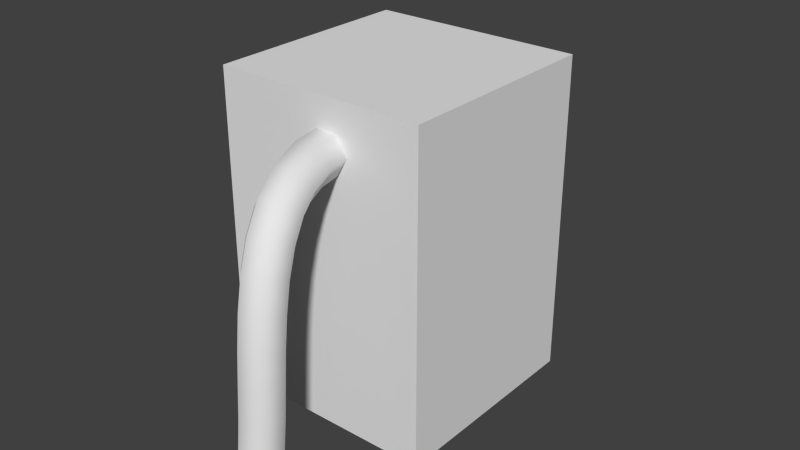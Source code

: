 # Source: lest.blend  (saved by Blender 2.71.0; exported with 4.5.12 LTS)
import bpy
from mathutils import Matrix  # noqa: F401  (used for matrix-valued properties, if any)

bpy.ops.wm.read_factory_settings(use_empty=True)
scene = bpy.context.scene
scene.name = 'Scene'

# ---- collections
col_collection_1 = bpy.data.collections.new('Collection 1'); scene.collection.children.link(col_collection_1)

# ---- materials (node trees are filled in below, after node groups)
mat_material = bpy.data.materials.new('Material')
mat_material.alpha_threshold = 0.0
mat_material.use_transparent_shadow = False
mat_material.roughness = 0.5
mat_material.line_color = (0.0, 0.0, 0.0, 1.0)

# ---- material node trees

# ---- world
world_world = bpy.data.worlds.new('World'); scene.world = world_world
world_world.color = (0.05088, 0.05088, 0.05088)
world_world.use_sun_shadow = False
world_world.sun_shadow_jitter_overblur = 0.0
world_world.cycles.sampling_method = 'MANUAL'
world_world.cycles.sample_map_resolution = 256

# ---- meshes
me_mesh_001 = bpy.data.meshes.new('Mesh.001')
me_mesh_001.from_pydata([(-0.01119, 0.09034, 0.1198), (0.008171, 0.09534, 0.1198), (0.01723, 0.1002, 0.1026), (0.006922, 0.1001, 0.08549), (-0.01244, 0.09514, 0.08549), (-0.0215, 0.09024, 0.1026), (-0.02053, 0.1258, 0.1212), (-0.00121, 0.131, 0.1212), (0.008859, 0.132, 0.104), (-0.0003873, 0.1279, 0.08673), (-0.0197, 0.1227, 0.08673), (-0.02977, 0.1217, 0.104), (-0.02862, 0.1553, 0.1142), (-0.009355, 0.1607, 0.1141), (0.002005, 0.157, 0.09806), (-0.0059, 0.148, 0.08205), (-0.02516, 0.1426, 0.0821), (-0.03652, 0.1463, 0.09815), (-0.03532, 0.1787, 0.09913), (-0.01609, 0.1842, 0.09901), (-0.003436, 0.176, 0.08587), (-0.01001, 0.1623, 0.07286), (-0.02924, 0.1568, 0.07299), (-0.04189, 0.165, 0.08612), (-0.04038, 0.1956, 0.07798), (-0.02116, 0.2012, 0.07781), (-0.007573, 0.1899, 0.06847), (-0.01321, 0.173, 0.0593), (-0.03242, 0.1675, 0.05947), (-0.04601, 0.1788, 0.06881), (-0.04383, 0.2068, 0.05295), (-0.0246, 0.2124, 0.05282), (-0.01054, 0.1994, 0.04687), (-0.01569, 0.181, 0.04105), (-0.03491, 0.1755, 0.04119), (-0.04898, 0.1884, 0.04714), (-0.04596, 0.2138, 0.02555), (-0.02672, 0.2193, 0.02553), (-0.01245, 0.2057, 0.02205), (-0.01742, 0.1866, 0.0186), (-0.03665, 0.1812, 0.01862), (-0.05092, 0.1947, 0.02209), (-0.04703, 0.2179, -0.003336), (-0.02779, 0.2233, -0.00316), (-0.01345, 0.2095, -0.004996), (-0.01836, 0.1902, -0.007006), (-0.0376, 0.1848, -0.007182), (-0.05193, 0.1986, -0.005346), (-0.04724, 0.2202, -0.03289), (-0.028, 0.2257, -0.03245), (-0.01366, 0.2117, -0.0333), (-0.01856, 0.1924, -0.03461), (-0.0378, 0.187, -0.03506), (-0.05214, 0.2009, -0.0342), (-0.04676, 0.2218, -0.06227), (-0.02753, 0.2272, -0.06145), (-0.01319, 0.2133, -0.06187), (-0.01809, 0.1939, -0.06311), (-0.03733, 0.1885, -0.06393), (-0.05166, 0.2025, -0.06351), (-0.04573, 0.2235, -0.09052), (-0.02651, 0.2289, -0.0892), (-0.01217, 0.215, -0.08968), (-0.01705, 0.1957, -0.09149), (-0.03627, 0.1903, -0.09281), (-0.05061, 0.2042, -0.09233), (-0.04429, 0.2262, -0.1166), (-0.02511, 0.2315, -0.1146), (-0.01073, 0.2176, -0.1157), (-0.01554, 0.1985, -0.1188), (-0.03472, 0.1932, -0.1209), (-0.04909, 0.2071, -0.1197), (-0.04258, 0.2306, -0.1395), (-0.02347, 0.2357, -0.1365), (-0.009006, 0.2221, -0.1389), (-0.01365, 0.2034, -0.1442), (-0.03276, 0.1983, -0.1472), (-0.04722, 0.2119, -0.1448)], [], [(0, 6, 11, 5), (1, 7, 6, 0), (2, 8, 7, 1), (3, 9, 8, 2), (4, 10, 9, 3), (5, 11, 10, 4), (6, 12, 17, 11), (7, 13, 12, 6), (8, 14, 13, 7), (9, 15, 14, 8), (10, 16, 15, 9), (11, 17, 16, 10), (12, 18, 23, 17), (13, 19, 18, 12), (14, 20, 19, 13), (15, 21, 20, 14), (16, 22, 21, 15), (17, 23, 22, 16), (18, 24, 29, 23), (19, 25, 24, 18), (20, 26, 25, 19), (21, 27, 26, 20), (22, 28, 27, 21), (23, 29, 28, 22), (24, 30, 35, 29), (25, 31, 30, 24), (26, 32, 31, 25), (27, 33, 32, 26), (28, 34, 33, 27), (29, 35, 34, 28), (30, 36, 41, 35), (31, 37, 36, 30), (32, 38, 37, 31), (33, 39, 38, 32), (34, 40, 39, 33), (35, 41, 40, 34), (36, 42, 47, 41), (37, 43, 42, 36), (38, 44, 43, 37), (39, 45, 44, 38), (40, 46, 45, 39), (41, 47, 46, 40), (42, 48, 53, 47), (43, 49, 48, 42), (44, 50, 49, 43), (45, 51, 50, 44), (46, 52, 51, 45), (47, 53, 52, 46), (48, 54, 59, 53), (49, 55, 54, 48), (50, 56, 55, 49), (51, 57, 56, 50), (52, 58, 57, 51), (53, 59, 58, 52), (54, 60, 65, 59), (55, 61, 60, 54), (56, 62, 61, 55), (57, 63, 62, 56), (58, 64, 63, 57), (59, 65, 64, 58), (60, 66, 71, 65), (61, 67, 66, 60), (62, 68, 67, 61), (63, 69, 68, 62), (64, 70, 69, 63), (65, 71, 70, 64), (66, 72, 77, 71), (67, 73, 72, 66), (68, 74, 73, 67), (69, 75, 74, 68), (70, 76, 75, 69), (71, 77, 76, 70)])
me_mesh_001.polygons.foreach_set('use_smooth', [True] * 72)
_uv = me_mesh_001.uv_layers.new(name='UVMap')
_uv.uv.foreach_set('vector', [0.226, 0.4237, 0.226, 0.4237, 0.226, 0.4237, 0.226, 0.4237, 0.226, 0.4237, 0.226, 0.4237, 0.226, 0.4237, 0.226, 0.4237, 0.226, 0.4237, 0.226, 0.4237, 0.226, 0.4237, 0.226, 0.4237, 0.226, 0.4237, 0.226, 0.4237, 0.226, 0.4237, 0.226, 0.4237, 0.226, 0.4237, 0.226, 0.4237, 0.226, 0.4237, 0.226, 0.4237, 0.226, 0.4237, 0.226, 0.4237, 0.226, 0.4237, 0.226, 0.4237, 0.226, 0.4237, 0.226, 0.4237, 0.226, 0.4237, 0.226, 0.4237, 0.226, 0.4237, 0.226, 0.4237, 0.226, 0.4237, 0.226, 0.4237, 0.226, 0.4237, 0.226, 0.4237, 0.226, 0.4237, 0.226, 0.4237, 0.226, 0.4237, 0.226, 0.4237, 0.226, 0.4237, 0.226, 0.4237, 0.226, 0.4237, 0.226, 0.4237, 0.226, 0.4237, 0.226, 0.4237, 0.226, 0.4237, 0.226, 0.4237, 0.226, 0.4237, 0.226, 0.4237, 0.226, 0.4237, 0.226, 0.4237, 0.226, 0.4237, 0.226, 0.4237, 0.226, 0.4237, 0.226, 0.4237, 0.226, 0.4237, 0.226, 0.4237, 0.226, 0.4237, 0.226, 0.4237, 0.226, 0.4237, 0.226, 0.4237, 0.226, 0.4237, 0.226, 0.4237, 0.226, 0.4237, 0.226, 0.4237, 0.226, 0.4237, 0.226, 0.4237, 0.226, 0.4237, 0.226, 0.4237, 0.226, 0.4237, 0.226, 0.4237, 0.226, 0.4237, 0.226, 0.4237, 0.226, 0.4237, 0.226, 0.4237, 0.226, 0.4237, 0.226, 0.4237, 0.226, 0.4237, 0.226, 0.4237, 0.226, 0.4237, 0.226, 0.4237, 0.226, 0.4237, 0.226, 0.4237, 0.226, 0.4237, 0.226, 0.4237, 0.226, 0.4237, 0.226, 0.4237, 0.226, 0.4237, 0.226, 0.4237, 0.226, 0.4237, 0.226, 0.4237, 0.226, 0.4237, 0.226, 0.4237, 0.226, 0.4237, 0.226, 0.4237, 0.226, 0.4237, 0.226, 0.4237, 0.226, 0.4237, 0.226, 0.4237, 0.226, 0.4237, 0.226, 0.4237, 0.226, 0.4237, 0.226, 0.4237, 0.226, 0.4237, 0.226, 0.4237, 0.226, 0.4237, 0.226, 0.4237, 0.226, 0.4237, 0.226, 0.4237, 0.226, 0.4237, 0.226, 0.4237, 0.226, 0.4237, 0.226, 0.4237, 0.226, 0.4237, 0.226, 0.4237, 0.226, 0.4237, 0.226, 0.4237, 0.226, 0.4237, 0.226, 0.4237, 0.226, 0.4237, 0.226, 0.4237, 0.226, 0.4237, 0.2259, 0.4237, 0.2259, 0.4237, 0.226, 0.4237, 0.226, 0.4237, 0.226, 0.4237, 0.2259, 0.4237, 0.226, 0.4237, 0.226, 0.4237, 0.226, 0.4237, 0.226, 0.4237, 0.226, 0.4237, 0.226, 0.4237, 0.226, 0.4237, 0.226, 0.4237, 0.226, 0.4237, 0.226, 0.4237, 0.2259, 0.4237, 0.226, 0.4237, 0.226, 0.4237, 0.226, 0.4237, 0.2259, 0.4237, 0.2259, 0.4237, 0.226, 0.4237, 0.2259, 0.4237, 0.2259, 0.4237, 0.2259, 0.4237, 0.2259, 0.4237, 0.226, 0.4237, 0.226, 0.4237, 0.2259, 0.4237, 0.2259, 0.4237, 0.226, 0.4237, 0.226, 0.4237, 0.226, 0.4237, 0.226, 0.4237, 0.226, 0.4237, 0.226, 0.4237, 0.226, 0.4237, 0.226, 0.4237, 0.2259, 0.4237, 0.2259, 0.4237, 0.226, 0.4237, 0.226, 0.4237, 0.2259, 0.4237, 0.2259, 0.4237, 0.2259, 0.4237, 0.2259, 0.4237, 0.2259, 0.4237, 0.2259, 0.4237, 0.2259, 0.4237, 0.2259, 0.4237, 0.226, 0.4237, 0.226, 0.4237, 0.2259, 0.4237, 0.2259, 0.4237, 0.226, 0.4237, 0.226, 0.4237, 0.226, 0.4237, 0.226, 0.4237, 0.226, 0.4237, 0.226, 0.4237, 0.226, 0.4237, 0.226, 0.4237, 0.2259, 0.4237, 0.2259, 0.4237, 0.226, 0.4237, 0.226, 0.4237, 0.2259, 0.4237, 0.2259, 0.4237, 0.2259, 0.4237, 0.2259, 0.4237, 0.2259, 0.4237, 0.2258, 0.4238, 0.2257, 0.4236, 0.2259, 0.4237, 0.226, 0.4237, 0.226, 0.4239, 0.2258, 0.4238, 0.2259, 0.4237, 0.226, 0.4237, 0.2262, 0.4237, 0.226, 0.4239, 0.226, 0.4237, 0.226, 0.4237, 0.2261, 0.4235, 0.2262, 0.4237, 0.226, 0.4237, 0.2259, 0.4237, 0.2259, 0.4235, 0.2261, 0.4235, 0.226, 0.4237, 0.2259, 0.4237, 0.2257, 0.4236, 0.2259, 0.4235, 0.2259, 0.4237, 0.2258, 0.4238, 0.2245, 0.4254, 0.2238, 0.4233, 0.2257, 0.4236, 0.226, 0.4239, 0.2267, 0.4258, 0.2245, 0.4254, 0.2258, 0.4238, 0.2262, 0.4237, 0.2282, 0.424, 0.2267, 0.4258, 0.226, 0.4239, 0.2261, 0.4235, 0.2273, 0.422, 0.2282, 0.424, 0.2262, 0.4237, 0.2259, 0.4235, 0.2252, 0.4217, 0.2273, 0.422, 0.2261, 0.4235, 0.2257, 0.4236, 0.2238, 0.4233, 0.2252, 0.4217, 0.2259, 0.4235, 0.2245, 0.4254, 0.2132, 0.4371, 0.2092, 0.4196, 0.2238, 0.4233, 0.2267, 0.4258, 0.2323, 0.4417, 0.2132, 0.4371, 0.2245, 0.4254, 0.2282, 0.424, 0.2442, 0.426, 0.2323, 0.4417, 0.2267, 0.4258, 0.2273, 0.422, 0.2363, 0.41, 0.2442, 0.426, 0.2282, 0.424, 0.2252, 0.4217, 0.2204, 0.4081, 0.2363, 0.41, 0.2273, 0.422, 0.2238, 0.4233, 0.2092, 0.4196, 0.2204, 0.4081, 0.2252, 0.4217, 0.2132, 0.4371, 0.1414, 0.502, 0.1305, 0.3939, 0.2092, 0.4196, 0.2323, 0.4417, 0.2722, 0.5543, 0.1414, 0.502, 0.2132, 0.4371, 0.2442, 0.426, 0.3417, 0.4314, 0.2722, 0.5543, 0.2323, 0.4417, 0.2363, 0.41, 0.2822, 0.3403, 0.3417, 0.4314, 0.2442, 0.426, 0.2204, 0.4081, 0.1969, 0.3403, 0.2822, 0.3403, 0.2363, 0.41, 0.2092, 0.4196, 0.1305, 0.3939, 0.1969, 0.3403, 0.2204, 0.4081])
me_mesh_001.materials.append(mat_material)
me_mesh_001.use_remesh_preserve_volume = False
me_mesh_001.use_remesh_preserve_attributes = False
me_mesh_001.use_mirror_vertex_groups = False
me_mesh_001.update()
me_mesh = bpy.data.meshes.new('Mesh')
me_mesh.from_pydata([(-0.01119, 0.09034, 0.1198), (0.008171, 0.09534, 0.1198), (0.01723, 0.1002, 0.1026), (0.006922, 0.1001, 0.08549), (-0.01244, 0.09514, 0.08549), (-0.0215, 0.09024, 0.1026), (-0.02053, 0.1258, 0.1212), (-0.00121, 0.131, 0.1212), (0.008859, 0.132, 0.104), (-0.0003873, 0.1279, 0.08673), (-0.0197, 0.1227, 0.08673), (-0.02977, 0.1217, 0.104), (-0.02862, 0.1553, 0.1142), (-0.009355, 0.1607, 0.1141), (0.002005, 0.157, 0.09806), (-0.0059, 0.148, 0.08205), (-0.02516, 0.1426, 0.0821), (-0.03652, 0.1463, 0.09815), (-0.03532, 0.1787, 0.09913), (-0.01609, 0.1842, 0.09901), (-0.003436, 0.176, 0.08587), (-0.01001, 0.1623, 0.07286), (-0.02924, 0.1568, 0.07299), (-0.04189, 0.165, 0.08612), (-0.04038, 0.1956, 0.07798), (-0.02116, 0.2012, 0.07781), (-0.007573, 0.1899, 0.06847), (-0.01321, 0.173, 0.0593), (-0.03242, 0.1675, 0.05947), (-0.04601, 0.1788, 0.06881), (-0.04383, 0.2068, 0.05295), (-0.0246, 0.2124, 0.05282), (-0.01054, 0.1994, 0.04687), (-0.01569, 0.181, 0.04105), (-0.03491, 0.1755, 0.04119), (-0.04898, 0.1884, 0.04714), (-0.04596, 0.2138, 0.02555), (-0.02672, 0.2193, 0.02553), (-0.01245, 0.2057, 0.02205), (-0.01742, 0.1866, 0.0186), (-0.03665, 0.1812, 0.01862), (-0.05092, 0.1947, 0.02209), (-0.04703, 0.2179, -0.003336), (-0.02779, 0.2233, -0.00316), (-0.01345, 0.2095, -0.004996), (-0.01836, 0.1902, -0.007006), (-0.0376, 0.1848, -0.007182), (-0.05193, 0.1986, -0.005346), (-0.04724, 0.2202, -0.03289), (-0.028, 0.2257, -0.03245), (-0.01366, 0.2117, -0.0333), (-0.01856, 0.1924, -0.03461), (-0.0378, 0.187, -0.03506), (-0.05214, 0.2009, -0.0342), (-0.04676, 0.2218, -0.06227), (-0.02753, 0.2272, -0.06145), (-0.01319, 0.2133, -0.06187), (-0.01809, 0.1939, -0.06311), (-0.03733, 0.1885, -0.06393), (-0.05166, 0.2025, -0.06351), (-0.04573, 0.2235, -0.09052), (-0.02651, 0.2289, -0.0892), (-0.01217, 0.215, -0.08968), (-0.01705, 0.1957, -0.09149), (-0.03627, 0.1903, -0.09281), (-0.05061, 0.2042, -0.09233), (-0.04429, 0.2262, -0.1166), (-0.02511, 0.2315, -0.1146), (-0.01073, 0.2176, -0.1157), (-0.01554, 0.1985, -0.1188), (-0.03472, 0.1932, -0.1209), (-0.04909, 0.2071, -0.1197), (-0.04258, 0.2306, -0.1395), (-0.02347, 0.2357, -0.1365), (-0.009006, 0.2221, -0.1389), (-0.01365, 0.2034, -0.1442), (-0.03276, 0.1983, -0.1472), (-0.04722, 0.2119, -0.1448)], [], [(0, 6, 11, 5), (1, 7, 6, 0), (2, 8, 7, 1), (3, 9, 8, 2), (4, 10, 9, 3), (5, 11, 10, 4), (6, 12, 17, 11), (7, 13, 12, 6), (8, 14, 13, 7), (9, 15, 14, 8), (10, 16, 15, 9), (11, 17, 16, 10), (12, 18, 23, 17), (13, 19, 18, 12), (14, 20, 19, 13), (15, 21, 20, 14), (16, 22, 21, 15), (17, 23, 22, 16), (18, 24, 29, 23), (19, 25, 24, 18), (20, 26, 25, 19), (21, 27, 26, 20), (22, 28, 27, 21), (23, 29, 28, 22), (24, 30, 35, 29), (25, 31, 30, 24), (26, 32, 31, 25), (27, 33, 32, 26), (28, 34, 33, 27), (29, 35, 34, 28), (30, 36, 41, 35), (31, 37, 36, 30), (32, 38, 37, 31), (33, 39, 38, 32), (34, 40, 39, 33), (35, 41, 40, 34), (36, 42, 47, 41), (37, 43, 42, 36), (38, 44, 43, 37), (39, 45, 44, 38), (40, 46, 45, 39), (41, 47, 46, 40), (42, 48, 53, 47), (43, 49, 48, 42), (44, 50, 49, 43), (45, 51, 50, 44), (46, 52, 51, 45), (47, 53, 52, 46), (48, 54, 59, 53), (49, 55, 54, 48), (50, 56, 55, 49), (51, 57, 56, 50), (52, 58, 57, 51), (53, 59, 58, 52), (54, 60, 65, 59), (55, 61, 60, 54), (56, 62, 61, 55), (57, 63, 62, 56), (58, 64, 63, 57), (59, 65, 64, 58), (60, 66, 71, 65), (61, 67, 66, 60), (62, 68, 67, 61), (63, 69, 68, 62), (64, 70, 69, 63), (65, 71, 70, 64), (66, 72, 77, 71), (67, 73, 72, 66), (68, 74, 73, 67), (69, 75, 74, 68), (70, 76, 75, 69), (71, 77, 76, 70)])
me_mesh.polygons.foreach_set('use_smooth', [True] * 72)
_uv = me_mesh.uv_layers.new(name='UVMap')
_uv.uv.foreach_set('vector', [0.2279, 0.4087, 0.2279, 0.4087, 0.2279, 0.4087, 0.2279, 0.4087, 0.2279, 0.4087, 0.2279, 0.4087, 0.2279, 0.4087, 0.2279, 0.4087, 0.2279, 0.4087, 0.2279, 0.4087, 0.2279, 0.4087, 0.2279, 0.4087, 0.2279, 0.4087, 0.2279, 0.4087, 0.2279, 0.4087, 0.2279, 0.4087, 0.2279, 0.4087, 0.2279, 0.4087, 0.2279, 0.4087, 0.2279, 0.4087, 0.2279, 0.4087, 0.2279, 0.4087, 0.2279, 0.4087, 0.2279, 0.4087, 0.2279, 0.4087, 0.2279, 0.4087, 0.2279, 0.4087, 0.2279, 0.4087, 0.2279, 0.4087, 0.2279, 0.4087, 0.2279, 0.4087, 0.2279, 0.4087, 0.2279, 0.4087, 0.2279, 0.4087, 0.2279, 0.4087, 0.2279, 0.4087, 0.2279, 0.4087, 0.2279, 0.4087, 0.2279, 0.4087, 0.2279, 0.4087, 0.2279, 0.4087, 0.2279, 0.4087, 0.2279, 0.4087, 0.2279, 0.4087, 0.2279, 0.4087, 0.2279, 0.4087, 0.2279, 0.4087, 0.2279, 0.4087, 0.2279, 0.4087, 0.2279, 0.4087, 0.2279, 0.4087, 0.2279, 0.4087, 0.2279, 0.4087, 0.2279, 0.4087, 0.2279, 0.4087, 0.2279, 0.4087, 0.2279, 0.4087, 0.2279, 0.4087, 0.2279, 0.4087, 0.2279, 0.4087, 0.2279, 0.4087, 0.2279, 0.4087, 0.2279, 0.4087, 0.2279, 0.4087, 0.2279, 0.4087, 0.2279, 0.4087, 0.2279, 0.4087, 0.2279, 0.4087, 0.2279, 0.4087, 0.2279, 0.4087, 0.2279, 0.4087, 0.2279, 0.4087, 0.2279, 0.4087, 0.2279, 0.4087, 0.2279, 0.4087, 0.2279, 0.4087, 0.2279, 0.4087, 0.2279, 0.4087, 0.2279, 0.4087, 0.2279, 0.4087, 0.2279, 0.4087, 0.2279, 0.4087, 0.2279, 0.4087, 0.2279, 0.4087, 0.2279, 0.4087, 0.2279, 0.4087, 0.2279, 0.4087, 0.2279, 0.4087, 0.2279, 0.4087, 0.2279, 0.4087, 0.2279, 0.4087, 0.2279, 0.4087, 0.2279, 0.4087, 0.2279, 0.4087, 0.2279, 0.4087, 0.2279, 0.4087, 0.2279, 0.4087, 0.2279, 0.4087, 0.2279, 0.4087, 0.2279, 0.4087, 0.2279, 0.4087, 0.2279, 0.4087, 0.2279, 0.4087, 0.2279, 0.4087, 0.2279, 0.4087, 0.2279, 0.4087, 0.2279, 0.4087, 0.2279, 0.4087, 0.2279, 0.4087, 0.2279, 0.4087, 0.2279, 0.4087, 0.2279, 0.4087, 0.2279, 0.4087, 0.2279, 0.4087, 0.2279, 0.4087, 0.2279, 0.4087, 0.2279, 0.4087, 0.2279, 0.4087, 0.2279, 0.4087, 0.2279, 0.4087, 0.2279, 0.4087, 0.2279, 0.4087, 0.2279, 0.4087, 0.2279, 0.4087, 0.2279, 0.4087, 0.2279, 0.4087, 0.2279, 0.4087, 0.2279, 0.4087, 0.2279, 0.4087, 0.2279, 0.4087, 0.2279, 0.4087, 0.2279, 0.4087, 0.2279, 0.4087, 0.2279, 0.4087, 0.2279, 0.4087, 0.2279, 0.4087, 0.2279, 0.4087, 0.2279, 0.4087, 0.2279, 0.4087, 0.2279, 0.4087, 0.2279, 0.4087, 0.2279, 0.4087, 0.2279, 0.4087, 0.2279, 0.4087, 0.2279, 0.4087, 0.2279, 0.4087, 0.2279, 0.4087, 0.2279, 0.4087, 0.2279, 0.4087, 0.2279, 0.4087, 0.2279, 0.4087, 0.2279, 0.4087, 0.2279, 0.4087, 0.2279, 0.4087, 0.2279, 0.4087, 0.2279, 0.4087, 0.2279, 0.4087, 0.2279, 0.4087, 0.2279, 0.4087, 0.2279, 0.4087, 0.2279, 0.4087, 0.2279, 0.4087, 0.2279, 0.4087, 0.2279, 0.4087, 0.2279, 0.4087, 0.2279, 0.4087, 0.2279, 0.4087, 0.2279, 0.4087, 0.2279, 0.4087, 0.2279, 0.4087, 0.2279, 0.4087, 0.2279, 0.4087, 0.2279, 0.4087, 0.228, 0.4087, 0.2279, 0.4087, 0.2279, 0.4087, 0.2279, 0.4087, 0.228, 0.4087, 0.228, 0.4087, 0.2279, 0.4087, 0.2279, 0.4087, 0.228, 0.4087, 0.228, 0.4087, 0.2279, 0.4087, 0.2279, 0.4087, 0.2279, 0.4087, 0.228, 0.4087, 0.2279, 0.4087, 0.2279, 0.4087, 0.2279, 0.4087, 0.2279, 0.4087, 0.2279, 0.4087, 0.2279, 0.4087, 0.2278, 0.4089, 0.2277, 0.4087, 0.2279, 0.4087, 0.228, 0.4087, 0.228, 0.4089, 0.2278, 0.4089, 0.2279, 0.4087, 0.228, 0.4087, 0.2282, 0.4087, 0.228, 0.4089, 0.228, 0.4087, 0.228, 0.4087, 0.2281, 0.4085, 0.2282, 0.4087, 0.228, 0.4087, 0.2279, 0.4087, 0.2279, 0.4085, 0.2281, 0.4085, 0.228, 0.4087, 0.2279, 0.4087, 0.2277, 0.4087, 0.2279, 0.4085, 0.2279, 0.4087, 0.2278, 0.4089, 0.2263, 0.4106, 0.2256, 0.4082, 0.2277, 0.4087, 0.228, 0.4089, 0.2288, 0.4111, 0.2263, 0.4106, 0.2278, 0.4089, 0.2282, 0.4087, 0.2304, 0.4091, 0.2288, 0.4111, 0.228, 0.4089, 0.2281, 0.4085, 0.2294, 0.4068, 0.2304, 0.4091, 0.2282, 0.4087, 0.2279, 0.4085, 0.2271, 0.4065, 0.2294, 0.4068, 0.2281, 0.4085, 0.2277, 0.4087, 0.2256, 0.4082, 0.2271, 0.4065, 0.2279, 0.4085, 0.2263, 0.4106, 0.2138, 0.4235, 0.2094, 0.4042, 0.2256, 0.4082, 0.2288, 0.4111, 0.235, 0.4287, 0.2138, 0.4235, 0.2263, 0.4106, 0.2304, 0.4091, 0.2482, 0.4113, 0.235, 0.4287, 0.2288, 0.4111, 0.2294, 0.4068, 0.2394, 0.3936, 0.2482, 0.4113, 0.2304, 0.4091, 0.2271, 0.4065, 0.2218, 0.3915, 0.2394, 0.3936, 0.2294, 0.4068, 0.2256, 0.4082, 0.2094, 0.4042, 0.2218, 0.3915, 0.2271, 0.4065, 0.2138, 0.4235, 0.1342, 0.4956, 0.1221, 0.3757, 0.2094, 0.4042, 0.235, 0.4287, 0.2792, 0.5535, 0.1342, 0.4956, 0.2138, 0.4235, 0.2482, 0.4113, 0.3563, 0.4173, 0.2792, 0.5535, 0.235, 0.4287, 0.2394, 0.3936, 0.2903, 0.3163, 0.3563, 0.4173, 0.2482, 0.4113, 0.2218, 0.3915, 0.1958, 0.3163, 0.2903, 0.3163, 0.2394, 0.3936, 0.2094, 0.4042, 0.1221, 0.3757, 0.1958, 0.3163, 0.2218, 0.3915])
me_mesh.materials.append(mat_material)
me_mesh.use_remesh_preserve_volume = False
me_mesh.use_remesh_preserve_attributes = False
me_mesh.use_mirror_vertex_groups = False
me_mesh.update()
me_cube = bpy.data.meshes.new('Cube')
me_cube.from_pydata([(-0.1, -0.1, -0.15), (-0.1, 0.1, -0.15), (0.1, 0.1, -0.15), (0.1, -0.1, -0.15), (-0.1, -0.1, 0.15), (-0.1, 0.1, 0.15), (0.1, 0.1, 0.15), (0.1, -0.1, 0.15)], [], [(4, 5, 1, 0), (5, 6, 2, 1), (6, 7, 3, 2), (7, 4, 0, 3), (0, 1, 2, 3), (7, 6, 5, 4)])
_uv = me_cube.uv_layers.new(name='UVMap')
_uv.uv.foreach_set('vector', [0.04208, 0.17, 0.04519, 0.006736, 0.2479, 0.009239, 0.2448, 0.1725, 0.04904, 0.0113, 0.2382, 0.0113, 0.2382, 0.1666, 0.04904, 0.1666, 0.03167, 0.173, 0.03329, 0.009807, 0.2432, 0.01107, 0.2416, 0.1743, 0.04, 0.007335, 0.2411, 0.007335, 0.2411, 0.1706, 0.04, 0.1706, 0.1643, 0.3391, 0.3276, 0.3391, 0.3276, 0.5023, 0.1643, 0.5023, 0.1054, 0.7297, 0.2687, 0.7297, 0.2687, 0.893, 0.1054, 0.893])
me_cube.materials.append(mat_material)
me_cube.use_remesh_preserve_volume = False
me_cube.use_remesh_preserve_attributes = False
me_cube.use_mirror_vertex_groups = False
me_cube.update()

# ---- objects
ob_beziercurve_001 = bpy.data.objects.new('BezierCurve.001', me_mesh_001)
ob_beziercurve = bpy.data.objects.new('BezierCurve', me_mesh)
ob_cube = bpy.data.objects.new('Cube', me_cube)

# ---- transforms, parenting, visibility, modifiers, constraints
ob_beziercurve_001.location = (0.007496, -0.000206, 0.001879)
ob_beziercurve_001.rotation_euler = (0.0, -0.0, -3.142)
ob_beziercurve_001.lineart.crease_threshold = 0.0
ob_beziercurve.location = (0.0, 0.0, 0.0)
ob_beziercurve.lineart.crease_threshold = 0.0
ob_cube.location = (0.0, 0.0, 0.0)
ob_cube.lineart.crease_threshold = 0.0

# ---- collection membership
col_collection_1.objects.link(ob_beziercurve_001)
col_collection_1.objects.link(ob_beziercurve)
col_collection_1.objects.link(ob_cube)

# ---- scene / render settings (as saved in the file)
scene.frame_start = 1; scene.frame_end = 250; scene.frame_set(1)
scene.render.engine = 'BLENDER_EEVEE_NEXT'
scene.render.resolution_percentage = 50
scene.render.dither_intensity = 0.0
scene.cycles.use_denoising = False
scene.cycles.samples = 10
scene.cycles.sampling_pattern = 'TABULATED_SOBOL'
scene.cycles.light_sampling_threshold = 0.0
scene.cycles.use_adaptive_sampling = False
scene.cycles.use_light_tree = False
scene.cycles.blur_glossy = 0.0
scene.cycles.volume_bounces = 1
scene.cycles.pixel_filter_type = 'GAUSSIAN'
scene.cycles.sample_clamp_indirect = 0.0
scene.view_settings.view_transform = 'Standard'
bpy.context.view_layer.update()

# ---- added for rendering (the .blend has no active camera and no usable light): camera, sun
cam_auto = bpy.data.cameras.new('AutoCamera')
cam_auto.lens = 50.0
cam_auto.sensor_width = 36.0
cam_auto.clip_end = 1000.0
ob_auto_camera = bpy.data.objects.new('AutoCamera', cam_auto)
scene.collection.objects.link(ob_auto_camera)
ob_auto_camera.location = (0.549301, -0.659264, 0.439441)
ob_auto_camera.rotation_euler = (1.09748, -7.21219e-08, 0.694738)
scene.camera = ob_auto_camera
light_auto_sun = bpy.data.lights.new('AutoSun', 'SUN')
light_auto_sun.energy = 3.0
light_auto_sun.angle = 0.0523599
ob_auto_sun = bpy.data.objects.new('AutoSun', light_auto_sun)
scene.collection.objects.link(ob_auto_sun)
ob_auto_sun.rotation_euler = (0.872665, 0.174533, 0.523599)
bpy.context.view_layer.update()
